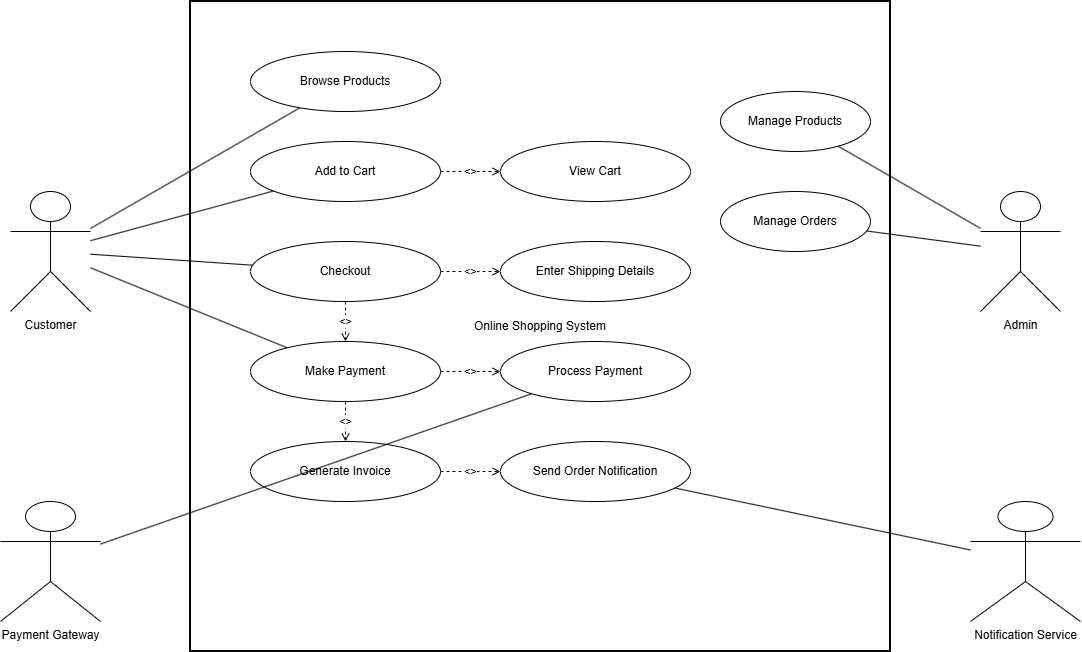

The diagram above was exported from draw.io. Its source (the exported page's mxGraphModel, read from the mxfile embedded in the PNG):
<mxGraphModel dx="1212" dy="667" grid="1" gridSize="10" guides="1" tooltips="1" connect="1" arrows="1" fold="1" page="1" pageScale="1" pageWidth="1169" pageHeight="827" math="0" shadow="0">
  <root>
    <mxCell id="0" />
    <mxCell id="1" parent="0" />
    <mxCell id="system" parent="1" style="rounded=0;whiteSpace=wrap;html=1;strokeWidth=2;fillColor=none;" value="Online Shopping System" vertex="1">
      <mxGeometry height="650" width="700" x="260" y="60" as="geometry" />
    </mxCell>
    <mxCell id="customer" parent="1" style="shape=umlActor;verticalLabelPosition=bottom;verticalAlign=top;html=1;" value="Customer" vertex="1">
      <mxGeometry height="120" width="80" x="80" y="250" as="geometry" />
    </mxCell>
    <mxCell id="admin" parent="1" style="shape=umlActor;verticalLabelPosition=bottom;verticalAlign=top;html=1;" value="Admin" vertex="1">
      <mxGeometry height="120" width="80" x="1050" y="250" as="geometry" />
    </mxCell>
    <mxCell id="gateway" parent="1" style="shape=umlActor;verticalLabelPosition=bottom;verticalAlign=top;html=1;" value="Payment Gateway" vertex="1">
      <mxGeometry height="120" width="100" x="70" y="560" as="geometry" />
    </mxCell>
    <mxCell id="notification" parent="1" style="shape=umlActor;verticalLabelPosition=bottom;verticalAlign=top;html=1;" value="Notification Service" vertex="1">
      <mxGeometry height="120" width="110" x="1040" y="560" as="geometry" />
    </mxCell>
    <mxCell id="browse" parent="1" style="ellipse;whiteSpace=wrap;html=1;" value="Browse Products" vertex="1">
      <mxGeometry height="60" width="190" x="320" y="110" as="geometry" />
    </mxCell>
    <mxCell id="cart" parent="1" style="ellipse;whiteSpace=wrap;html=1;" value="Add to Cart" vertex="1">
      <mxGeometry height="60" width="190" x="320" y="200" as="geometry" />
    </mxCell>
    <mxCell id="viewcart" parent="1" style="ellipse;whiteSpace=wrap;html=1;" value="View Cart" vertex="1">
      <mxGeometry height="60" width="190" x="570" y="200" as="geometry" />
    </mxCell>
    <mxCell id="checkout" parent="1" style="ellipse;whiteSpace=wrap;html=1;" value="Checkout" vertex="1">
      <mxGeometry height="60" width="190" x="320" y="300" as="geometry" />
    </mxCell>
    <mxCell id="shipping" parent="1" style="ellipse;whiteSpace=wrap;html=1;" value="Enter Shipping Details" vertex="1">
      <mxGeometry height="60" width="190" x="570" y="300" as="geometry" />
    </mxCell>
    <mxCell id="payment" parent="1" style="ellipse;whiteSpace=wrap;html=1;" value="Make Payment" vertex="1">
      <mxGeometry height="60" width="190" x="320" y="400" as="geometry" />
    </mxCell>
    <mxCell id="process" parent="1" style="ellipse;whiteSpace=wrap;html=1;" value="Process Payment" vertex="1">
      <mxGeometry height="60" width="190" x="570" y="400" as="geometry" />
    </mxCell>
    <mxCell id="invoice" parent="1" style="ellipse;whiteSpace=wrap;html=1;" value="Generate Invoice" vertex="1">
      <mxGeometry height="60" width="190" x="320" y="500" as="geometry" />
    </mxCell>
    <mxCell id="notificationUC" parent="1" style="ellipse;whiteSpace=wrap;html=1;" value="Send Order Notification" vertex="1">
      <mxGeometry height="60" width="190" x="570" y="500" as="geometry" />
    </mxCell>
    <mxCell id="manageProducts" parent="1" style="ellipse;whiteSpace=wrap;html=1;" value="Manage Products" vertex="1">
      <mxGeometry height="60" width="150" x="790" y="150" as="geometry" />
    </mxCell>
    <mxCell id="manageOrders" parent="1" style="ellipse;whiteSpace=wrap;html=1;" value="Manage Orders" vertex="1">
      <mxGeometry height="60" width="150" x="790" y="250" as="geometry" />
    </mxCell>
    <mxCell id="e1" edge="1" parent="1" source="customer" style="endArrow=none;html=1;" target="browse">
      <mxGeometry relative="1" as="geometry" />
    </mxCell>
    <mxCell id="e2" edge="1" parent="1" source="customer" style="endArrow=none;html=1;" target="cart">
      <mxGeometry relative="1" as="geometry" />
    </mxCell>
    <mxCell id="e3" edge="1" parent="1" source="customer" style="endArrow=none;html=1;" target="checkout">
      <mxGeometry relative="1" as="geometry" />
    </mxCell>
    <mxCell id="e4" edge="1" parent="1" source="customer" style="endArrow=none;html=1;" target="payment">
      <mxGeometry relative="1" as="geometry" />
    </mxCell>
    <mxCell id="e5" edge="1" parent="1" source="admin" style="endArrow=none;html=1;" target="manageProducts">
      <mxGeometry relative="1" as="geometry" />
    </mxCell>
    <mxCell id="e6" edge="1" parent="1" source="admin" style="endArrow=none;html=1;" target="manageOrders">
      <mxGeometry relative="1" as="geometry" />
    </mxCell>
    <mxCell id="e7" edge="1" parent="1" source="gateway" style="endArrow=none;html=1;" target="process">
      <mxGeometry relative="1" as="geometry" />
    </mxCell>
    <mxCell id="e8" edge="1" parent="1" source="notificationUC" style="endArrow=none;html=1;" target="notification">
      <mxGeometry relative="1" as="geometry" />
    </mxCell>
    <mxCell id="inc1" edge="1" parent="1" source="cart" style="dashed=1;endArrow=open;html=1;" target="viewcart" value="&lt;&lt;include&gt;&gt;">
      <mxGeometry relative="1" as="geometry" />
    </mxCell>
    <mxCell id="inc2" edge="1" parent="1" source="checkout" style="dashed=1;endArrow=open;html=1;" target="shipping" value="&lt;&lt;include&gt;&gt;">
      <mxGeometry relative="1" as="geometry" />
    </mxCell>
    <mxCell id="inc3" edge="1" parent="1" source="checkout" style="dashed=1;endArrow=open;html=1;" target="payment" value="&lt;&lt;include&gt;&gt;">
      <mxGeometry relative="1" as="geometry" />
    </mxCell>
    <mxCell id="inc4" edge="1" parent="1" source="payment" style="dashed=1;endArrow=open;html=1;" target="process" value="&lt;&lt;include&gt;&gt;">
      <mxGeometry relative="1" as="geometry" />
    </mxCell>
    <mxCell id="inc5" edge="1" parent="1" source="payment" style="dashed=1;endArrow=open;html=1;" target="invoice" value="&lt;&lt;include&gt;&gt;">
      <mxGeometry relative="1" as="geometry" />
    </mxCell>
    <mxCell id="inc6" edge="1" parent="1" source="invoice" style="dashed=1;endArrow=open;html=1;" target="notificationUC" value="&lt;&lt;include&gt;&gt;">
      <mxGeometry relative="1" as="geometry" />
    </mxCell>
  </root>
</mxGraphModel>